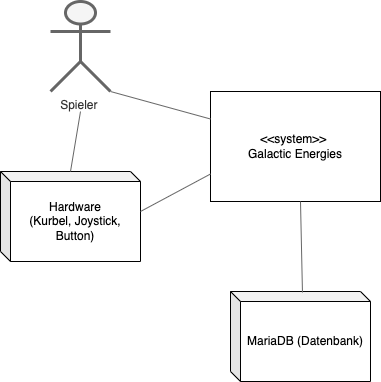

The diagram above was exported from draw.io. Its source (the exported page's mxGraphModel, read from the mxfile embedded in the PNG):
<mxGraphModel dx="1102" dy="956" grid="1" gridSize="10" guides="1" tooltips="1" connect="1" arrows="1" fold="1" page="1" pageScale="1" pageWidth="827" pageHeight="1169" background="#ffffff" math="0" shadow="0">
  <root>
    <mxCell id="0" />
    <mxCell id="1" parent="0" />
    <mxCell id="2" value="Spieler&amp;nbsp;&lt;br&gt;" style="shape=umlActor;verticalLabelPosition=bottom;verticalAlign=top;html=1;outlineConnect=0;fillColor=#f5f5f5;strokeColor=#666666;fontColor=#333333;strokeWidth=3;" vertex="1" parent="1">
      <mxGeometry x="140" y="190" width="60" height="90" as="geometry" />
    </mxCell>
    <mxCell id="7" value="&amp;lt;&amp;lt;system&amp;gt;&amp;gt;&amp;nbsp;&lt;br&gt;Galactic Energies" style="rounded=0;whiteSpace=wrap;html=1;" vertex="1" parent="1">
      <mxGeometry x="300" y="280" width="170" height="110" as="geometry" />
    </mxCell>
    <mxCell id="9" value="" style="endArrow=none;html=1;exitX=1.007;exitY=0.456;exitDx=0;exitDy=0;exitPerimeter=0;entryX=0;entryY=0.25;entryDx=0;entryDy=0;fillColor=#f5f5f5;strokeColor=#666666;" edge="1" parent="1" target="7">
      <mxGeometry width="50" height="50" relative="1" as="geometry">
        <mxPoint x="200" y="280" as="sourcePoint" />
        <mxPoint x="244.01999999999998" y="238.96" as="targetPoint" />
      </mxGeometry>
    </mxCell>
    <mxCell id="12" value="MariaDB (Datenbank)" style="shape=cube;whiteSpace=wrap;html=1;boundedLbl=1;backgroundOutline=1;darkOpacity=0.05;darkOpacity2=0.1;size=10;direction=east;" vertex="1" parent="1">
      <mxGeometry x="320" y="480" width="140" height="90" as="geometry" />
    </mxCell>
    <mxCell id="18" value="Hardware&lt;br&gt;(Kurbel, Joystick, Button)" style="shape=cube;whiteSpace=wrap;html=1;boundedLbl=1;backgroundOutline=1;darkOpacity=0.05;darkOpacity2=0.1;size=10;direction=east;" vertex="1" parent="1">
      <mxGeometry x="90" y="360" width="140" height="90" as="geometry" />
    </mxCell>
    <mxCell id="19" value="" style="endArrow=none;html=1;entryX=0;entryY=0.75;entryDx=0;entryDy=0;fillColor=#f5f5f5;strokeColor=#666666;strokeWidth=1;" edge="1" parent="1" target="7">
      <mxGeometry width="50" height="50" relative="1" as="geometry">
        <mxPoint x="230" y="400" as="sourcePoint" />
        <mxPoint x="280" y="350" as="targetPoint" />
      </mxGeometry>
    </mxCell>
    <mxCell id="20" value="" style="endArrow=none;html=1;fillColor=#f5f5f5;strokeColor=#666666;strokeWidth=1;" edge="1" parent="1">
      <mxGeometry width="50" height="50" relative="1" as="geometry">
        <mxPoint x="160" y="360" as="sourcePoint" />
        <mxPoint x="170" y="300" as="targetPoint" />
      </mxGeometry>
    </mxCell>
    <mxCell id="22" value="" style="endArrow=none;html=1;entryX=0;entryY=0.75;entryDx=0;entryDy=0;fillColor=#f5f5f5;strokeColor=#666666;strokeWidth=1;exitX=0.514;exitY=0.011;exitDx=0;exitDy=0;exitPerimeter=0;" edge="1" parent="1" source="12">
      <mxGeometry width="50" height="50" relative="1" as="geometry">
        <mxPoint x="320" y="427.5" as="sourcePoint" />
        <mxPoint x="390" y="390" as="targetPoint" />
      </mxGeometry>
    </mxCell>
  </root>
</mxGraphModel>